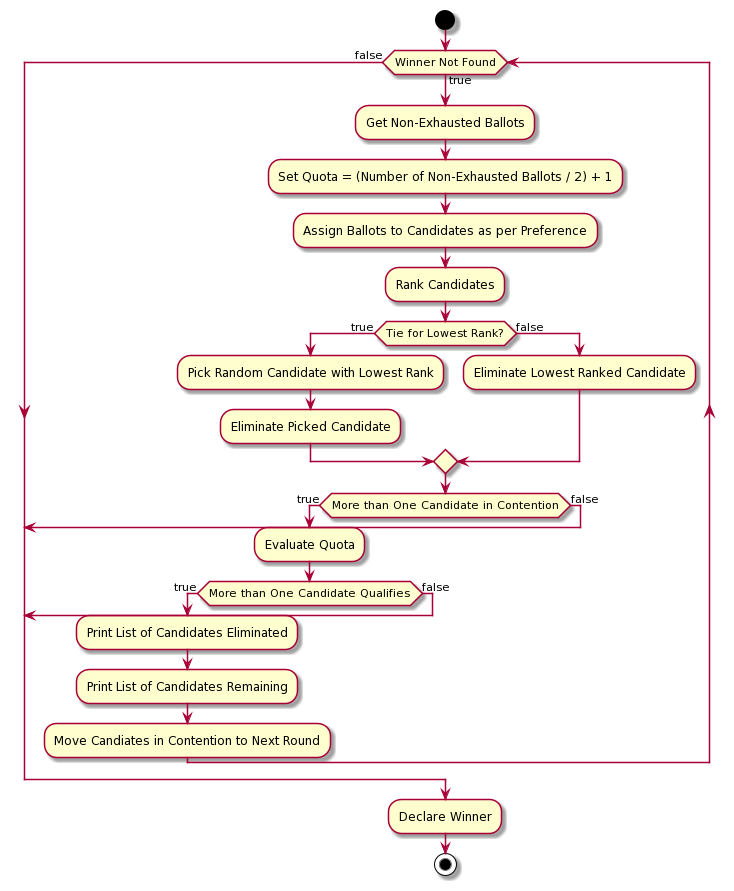

The diagram above was rendered by PlantUML. Its source (embedded in the PNG):
@startuml
start
while (Winner Not Found) is (true)
    :Get Non-Exhausted Ballots;
    :Set Quota = (Number of Non-Exhausted Ballots / 2) + 1;
    :Assign Ballots to Candidates as per Preference;
    :Rank Candidates;
    if (Tie for Lowest Rank?) then (true)
        :Pick Random Candidate with Lowest Rank;
        :Eliminate Picked Candidate;
    else (false)
        :Eliminate Lowest Ranked Candidate;
    endif
    if (More than One Candidate in Contention) then (true)
        :Evaluate Quota;
        if (More than One Candidate Qualifies) then (true)
            :Print List of Candidates Eliminated;
            :Print List of Candidates Remaining;
            :Move Candiates in Contention to Next Round;
        else (false)
            break
        endif
    else (false)
        break 
    endif

endwhile(false)
:Declare Winner;
stop
@enduml